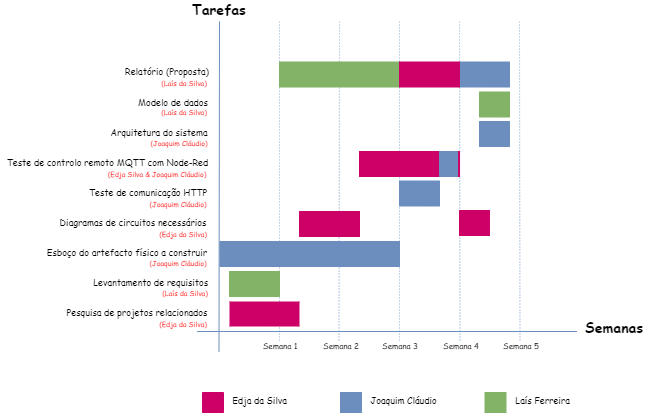

The diagram above was exported from draw.io. Its source (the exported page's mxGraphModel, read from the mxfile embedded in the PNG):
<mxGraphModel dx="724" dy="428" grid="1" gridSize="10" guides="1" tooltips="1" connect="1" arrows="1" fold="1" page="1" pageScale="1" pageWidth="827" pageHeight="1169" math="0" shadow="0">
  <root>
    <mxCell id="0" />
    <mxCell id="1" parent="0" />
    <mxCell id="l0MaPMt1qdS6hLQ1h6Lj-1" value="" style="endArrow=none;html=1;rounded=0;fillColor=#dae8fc;strokeColor=#6c8ebf;" parent="1" edge="1">
      <mxGeometry width="50" height="50" relative="1" as="geometry">
        <mxPoint x="279.5" y="380" as="sourcePoint" />
        <mxPoint x="280" y="50" as="targetPoint" />
      </mxGeometry>
    </mxCell>
    <mxCell id="l0MaPMt1qdS6hLQ1h6Lj-2" value="" style="endArrow=none;html=1;rounded=0;fillColor=#dae8fc;strokeColor=#6c8ebf;" parent="1" edge="1">
      <mxGeometry width="50" height="50" relative="1" as="geometry">
        <mxPoint x="257.5" y="360" as="sourcePoint" />
        <mxPoint x="637.5" y="360" as="targetPoint" />
      </mxGeometry>
    </mxCell>
    <mxCell id="l0MaPMt1qdS6hLQ1h6Lj-4" value="&lt;span style=&quot;font-size: 9px; text-wrap: nowrap;&quot;&gt;Esboço do artefacto físico a construir&lt;/span&gt;" style="text;html=1;align=center;verticalAlign=middle;whiteSpace=wrap;rounded=0;fontFamily=Comic Sans MS;" parent="1" vertex="1">
      <mxGeometry x="108" y="270" width="160" height="20" as="geometry" />
    </mxCell>
    <mxCell id="l0MaPMt1qdS6hLQ1h6Lj-5" value="&lt;span style=&quot;font-size: 9px; text-wrap: nowrap;&quot;&gt;Diagramas de circuitos necessários&lt;/span&gt;" style="text;html=1;align=center;verticalAlign=middle;whiteSpace=wrap;rounded=0;fontFamily=Comic Sans MS;" parent="1" vertex="1">
      <mxGeometry x="119" y="240" width="150" height="20" as="geometry" />
    </mxCell>
    <mxCell id="l0MaPMt1qdS6hLQ1h6Lj-6" value="&lt;span style=&quot;font-size: 9px; text-wrap: nowrap;&quot;&gt;Pesquisa de projetos relacionados&lt;/span&gt;" style="text;html=1;align=center;verticalAlign=middle;whiteSpace=wrap;rounded=0;fontFamily=Comic Sans MS;" parent="1" vertex="1">
      <mxGeometry x="117.5" y="330" width="160" height="20" as="geometry" />
    </mxCell>
    <mxCell id="l0MaPMt1qdS6hLQ1h6Lj-7" value="&lt;span style=&quot;font-size: 9px; text-wrap: nowrap;&quot;&gt;Teste de comunicação HTTP&lt;/span&gt;" style="text;html=1;align=center;verticalAlign=middle;whiteSpace=wrap;rounded=0;fontFamily=Comic Sans MS;" parent="1" vertex="1">
      <mxGeometry x="129" y="210" width="160" height="20" as="geometry" />
    </mxCell>
    <mxCell id="l0MaPMt1qdS6hLQ1h6Lj-8" value="&lt;span style=&quot;font-size: 9px; text-wrap: nowrap;&quot;&gt;Teste de controlo remoto MQTT com Node-Red&lt;/span&gt;" style="text;html=1;align=center;verticalAlign=middle;whiteSpace=wrap;rounded=0;fontFamily=Comic Sans MS;" parent="1" vertex="1">
      <mxGeometry x="61" y="180" width="215" height="20" as="geometry" />
    </mxCell>
    <mxCell id="l0MaPMt1qdS6hLQ1h6Lj-9" value="&lt;span style=&quot;font-size: 9px; text-wrap: nowrap;&quot;&gt;Modelo de dados&lt;/span&gt;" style="text;html=1;align=center;verticalAlign=middle;whiteSpace=wrap;rounded=0;fontFamily=Comic Sans MS;" parent="1" vertex="1">
      <mxGeometry x="189" y="120" width="90" height="20" as="geometry" />
    </mxCell>
    <mxCell id="l0MaPMt1qdS6hLQ1h6Lj-10" value="&lt;span style=&quot;font-size: 9px; text-wrap: nowrap;&quot;&gt;Arquitetura do sistema&lt;/span&gt;" style="text;html=1;align=center;verticalAlign=middle;whiteSpace=wrap;rounded=0;fontFamily=Comic Sans MS;" parent="1" vertex="1">
      <mxGeometry x="165" y="150" width="110" height="20" as="geometry" />
    </mxCell>
    <mxCell id="l0MaPMt1qdS6hLQ1h6Lj-11" value="&lt;span style=&quot;font-size: 9px; text-wrap: nowrap;&quot;&gt;Levantamento de&amp;nbsp;&lt;/span&gt;&lt;span style=&quot;font-size: 9px; text-wrap: nowrap;&quot;&gt;requisitos&amp;nbsp;&lt;/span&gt;" style="text;html=1;align=center;verticalAlign=middle;whiteSpace=wrap;rounded=0;fontFamily=Comic Sans MS;" parent="1" vertex="1">
      <mxGeometry x="147.5" y="300" width="130" height="20" as="geometry" />
    </mxCell>
    <mxCell id="l0MaPMt1qdS6hLQ1h6Lj-12" value="&lt;span style=&quot;text-wrap: nowrap;&quot;&gt;Semana 1&lt;/span&gt;" style="text;html=1;align=center;verticalAlign=middle;whiteSpace=wrap;rounded=0;fontFamily=Comic Sans MS;fontSize=8;" parent="1" vertex="1">
      <mxGeometry x="317" y="364.23" width="47.5" height="20" as="geometry" />
    </mxCell>
    <mxCell id="l0MaPMt1qdS6hLQ1h6Lj-13" value="" style="endArrow=none;dashed=1;html=1;rounded=0;exitX=0.47;exitY=-0.002;exitDx=0;exitDy=0;fontSize=9;strokeWidth=0.5;strokeColor=#6c8ebf;fillColor=#dae8fc;exitPerimeter=0;" parent="1" edge="1">
      <mxGeometry width="50" height="50" relative="1" as="geometry">
        <mxPoint x="340.00499999999994" y="369.2300000000001" as="sourcePoint" />
        <mxPoint x="340" y="50" as="targetPoint" />
      </mxGeometry>
    </mxCell>
    <mxCell id="l0MaPMt1qdS6hLQ1h6Lj-14" value="" style="endArrow=none;dashed=1;html=1;rounded=0;exitX=0.47;exitY=-0.002;exitDx=0;exitDy=0;fontSize=9;strokeWidth=0.5;strokeColor=#6c8ebf;fillColor=#dae8fc;exitPerimeter=0;" parent="1" edge="1">
      <mxGeometry width="50" height="50" relative="1" as="geometry">
        <mxPoint x="399.5" y="369.25" as="sourcePoint" />
        <mxPoint x="400" y="50" as="targetPoint" />
      </mxGeometry>
    </mxCell>
    <mxCell id="l0MaPMt1qdS6hLQ1h6Lj-16" value="&lt;span style=&quot;text-wrap: nowrap;&quot;&gt;Semana 2&lt;/span&gt;" style="text;html=1;align=center;verticalAlign=middle;whiteSpace=wrap;rounded=0;fontFamily=Comic Sans MS;fontSize=8;" parent="1" vertex="1">
      <mxGeometry x="378" y="364.25" width="47.5" height="20" as="geometry" />
    </mxCell>
    <mxCell id="l0MaPMt1qdS6hLQ1h6Lj-17" value="&lt;span style=&quot;text-wrap: nowrap;&quot;&gt;Semana 3&lt;/span&gt;" style="text;html=1;align=center;verticalAlign=middle;whiteSpace=wrap;rounded=0;fontFamily=Comic Sans MS;fontSize=8;" parent="1" vertex="1">
      <mxGeometry x="437" y="364.25" width="47.5" height="20" as="geometry" />
    </mxCell>
    <mxCell id="l0MaPMt1qdS6hLQ1h6Lj-18" value="" style="endArrow=none;dashed=1;html=1;rounded=0;exitX=0.47;exitY=-0.002;exitDx=0;exitDy=0;fontSize=9;strokeWidth=0.5;strokeColor=#6c8ebf;fillColor=#dae8fc;exitPerimeter=0;" parent="1" edge="1">
      <mxGeometry width="50" height="50" relative="1" as="geometry">
        <mxPoint x="460.00499999999994" y="369.25000000000006" as="sourcePoint" />
        <mxPoint x="460" y="50" as="targetPoint" />
      </mxGeometry>
    </mxCell>
    <mxCell id="l0MaPMt1qdS6hLQ1h6Lj-19" value="" style="endArrow=none;dashed=1;html=1;rounded=0;exitX=0.47;exitY=-0.002;exitDx=0;exitDy=0;fontSize=9;strokeWidth=0.5;strokeColor=#6c8ebf;fillColor=#dae8fc;exitPerimeter=0;" parent="1" edge="1">
      <mxGeometry width="50" height="50" relative="1" as="geometry">
        <mxPoint x="520.5" y="369.25" as="sourcePoint" />
        <mxPoint x="520" y="50" as="targetPoint" />
      </mxGeometry>
    </mxCell>
    <mxCell id="l0MaPMt1qdS6hLQ1h6Lj-20" value="&lt;span style=&quot;text-wrap: nowrap;&quot;&gt;Semana 4&lt;/span&gt;" style="text;html=1;align=center;verticalAlign=middle;whiteSpace=wrap;rounded=0;fontFamily=Comic Sans MS;fontSize=8;" parent="1" vertex="1">
      <mxGeometry x="498" y="364.25" width="47.5" height="20" as="geometry" />
    </mxCell>
    <mxCell id="l0MaPMt1qdS6hLQ1h6Lj-21" value="" style="endArrow=none;dashed=1;html=1;rounded=0;exitX=0.47;exitY=-0.002;exitDx=0;exitDy=0;fontSize=9;strokeWidth=0.5;strokeColor=#6c8ebf;fillColor=#dae8fc;exitPerimeter=0;" parent="1" edge="1">
      <mxGeometry width="50" height="50" relative="1" as="geometry">
        <mxPoint x="580.5" y="369.25" as="sourcePoint" />
        <mxPoint x="580" y="50" as="targetPoint" />
      </mxGeometry>
    </mxCell>
    <mxCell id="l0MaPMt1qdS6hLQ1h6Lj-22" value="&lt;span style=&quot;text-wrap: nowrap;&quot;&gt;Semana 5&lt;/span&gt;" style="text;html=1;align=center;verticalAlign=middle;whiteSpace=wrap;rounded=0;fontFamily=Comic Sans MS;fontSize=8;" parent="1" vertex="1">
      <mxGeometry x="558" y="364.25" width="47.5" height="20" as="geometry" />
    </mxCell>
    <mxCell id="l0MaPMt1qdS6hLQ1h6Lj-23" value="(Laís da Silva)" style="text;html=1;align=center;verticalAlign=middle;whiteSpace=wrap;rounded=0;fontSize=7;fontFamily=Comic Sans MS;fontColor=#FF0000;" parent="1" vertex="1">
      <mxGeometry x="210.5" y="134.5" width="70" height="12.5" as="geometry" />
    </mxCell>
    <mxCell id="l0MaPMt1qdS6hLQ1h6Lj-24" value="(Joaquim Cláudio)" style="text;html=1;align=center;verticalAlign=middle;whiteSpace=wrap;rounded=0;fontSize=7;fontFamily=Comic Sans MS;fontColor=#FF0000;" parent="1" vertex="1">
      <mxGeometry x="205" y="165.5" width="70" height="12.5" as="geometry" />
    </mxCell>
    <mxCell id="l0MaPMt1qdS6hLQ1h6Lj-25" value="(Edja Silva &amp;amp; Joaquim Cláudio)" style="text;html=1;align=center;verticalAlign=middle;whiteSpace=wrap;rounded=0;fontSize=7;fontFamily=Comic Sans MS;fontColor=#FF0000;" parent="1" vertex="1">
      <mxGeometry x="155" y="197" width="126.5" height="12.5" as="geometry" />
    </mxCell>
    <mxCell id="l0MaPMt1qdS6hLQ1h6Lj-26" value="(Joaquim Cláudio)" style="text;html=1;align=center;verticalAlign=middle;whiteSpace=wrap;rounded=0;fontSize=7;fontFamily=Comic Sans MS;fontColor=#FF0000;" parent="1" vertex="1">
      <mxGeometry x="204" y="226.5" width="70" height="12.5" as="geometry" />
    </mxCell>
    <mxCell id="l0MaPMt1qdS6hLQ1h6Lj-27" value="(Edja da Silva)" style="text;html=1;align=center;verticalAlign=middle;whiteSpace=wrap;rounded=0;fontSize=7;fontFamily=Comic Sans MS;fontColor=#FF0000;" parent="1" vertex="1">
      <mxGeometry x="209" y="256.5" width="70" height="12.5" as="geometry" />
    </mxCell>
    <mxCell id="l0MaPMt1qdS6hLQ1h6Lj-28" value="(Joaquim Cláudio)" style="text;html=1;align=center;verticalAlign=middle;whiteSpace=wrap;rounded=0;fontSize=7;fontFamily=Comic Sans MS;fontColor=#FF0000;" parent="1" vertex="1">
      <mxGeometry x="204" y="285.5" width="70" height="12.5" as="geometry" />
    </mxCell>
    <mxCell id="l0MaPMt1qdS6hLQ1h6Lj-29" value="(Edja da Silva)" style="text;html=1;align=center;verticalAlign=middle;whiteSpace=wrap;rounded=0;fontSize=7;fontFamily=Comic Sans MS;fontColor=#FF0000;" parent="1" vertex="1">
      <mxGeometry x="209" y="347" width="70" height="12.5" as="geometry" />
    </mxCell>
    <mxCell id="l0MaPMt1qdS6hLQ1h6Lj-30" value="(Laís da Silva)" style="text;html=1;align=center;verticalAlign=middle;whiteSpace=wrap;rounded=0;fontSize=7;fontFamily=Comic Sans MS;fontColor=#FF0000;" parent="1" vertex="1">
      <mxGeometry x="211" y="315.5" width="70" height="12.5" as="geometry" />
    </mxCell>
    <mxCell id="l0MaPMt1qdS6hLQ1h6Lj-33" value="" style="rounded=1;whiteSpace=wrap;html=1;arcSize=1;fillColor=#6C8EBF;strokeColor=#6C8EBF;" parent="1" vertex="1">
      <mxGeometry x="280.5" y="270" width="179.5" height="25" as="geometry" />
    </mxCell>
    <mxCell id="l0MaPMt1qdS6hLQ1h6Lj-34" value="" style="rounded=1;whiteSpace=wrap;html=1;arcSize=1;fillColor=#CC0066;strokeColor=none;" parent="1" vertex="1">
      <mxGeometry x="290" y="330" width="70" height="25" as="geometry" />
    </mxCell>
    <mxCell id="l0MaPMt1qdS6hLQ1h6Lj-35" value="" style="rounded=1;whiteSpace=wrap;html=1;arcSize=1;fillColor=#82B366;strokeColor=#82b366;" parent="1" vertex="1">
      <mxGeometry x="290" y="300" width="50" height="25" as="geometry" />
    </mxCell>
    <mxCell id="l0MaPMt1qdS6hLQ1h6Lj-36" value="" style="rounded=1;whiteSpace=wrap;html=1;arcSize=1;fillColor=#82B366;strokeColor=#82b366;" parent="1" vertex="1">
      <mxGeometry x="540" y="120.5" width="30" height="25" as="geometry" />
    </mxCell>
    <mxCell id="l0MaPMt1qdS6hLQ1h6Lj-37" value="" style="rounded=1;whiteSpace=wrap;html=1;arcSize=1;fillColor=#CC0066;strokeColor=#CC0066;" parent="1" vertex="1">
      <mxGeometry x="360" y="240" width="60" height="25" as="geometry" />
    </mxCell>
    <mxCell id="l0MaPMt1qdS6hLQ1h6Lj-38" value="" style="rounded=1;whiteSpace=wrap;html=1;arcSize=1;fillColor=#6C8EBF;strokeColor=#6C8EBF;" parent="1" vertex="1">
      <mxGeometry x="460" y="209.5" width="40" height="25" as="geometry" />
    </mxCell>
    <mxCell id="l0MaPMt1qdS6hLQ1h6Lj-40" value="" style="rounded=1;whiteSpace=wrap;html=1;arcSize=1;fillColor=#6C8EBF;strokeColor=#6C8EBF;" parent="1" vertex="1">
      <mxGeometry x="540" y="150" width="30" height="25" as="geometry" />
    </mxCell>
    <mxCell id="l0MaPMt1qdS6hLQ1h6Lj-42" value="" style="rounded=1;whiteSpace=wrap;html=1;arcSize=1;fillColor=#CC0066;strokeColor=#CC0066;" parent="1" vertex="1">
      <mxGeometry x="420" y="180" width="100" height="25" as="geometry" />
    </mxCell>
    <mxCell id="l0MaPMt1qdS6hLQ1h6Lj-43" value="&lt;span style=&quot;font-size: 9px; text-wrap: nowrap;&quot;&gt;Relatório (Proposta)&lt;/span&gt;" style="text;html=1;align=center;verticalAlign=middle;whiteSpace=wrap;rounded=0;fontFamily=Comic Sans MS;" parent="1" vertex="1">
      <mxGeometry x="183" y="88.5" width="90" height="20" as="geometry" />
    </mxCell>
    <mxCell id="l0MaPMt1qdS6hLQ1h6Lj-44" value="(Laís da Silva)" style="text;html=1;align=center;verticalAlign=middle;whiteSpace=wrap;rounded=0;fontSize=7;fontFamily=Comic Sans MS;fontColor=#FF0000;" parent="1" vertex="1">
      <mxGeometry x="210.5" y="105.5" width="70" height="12.5" as="geometry" />
    </mxCell>
    <mxCell id="l0MaPMt1qdS6hLQ1h6Lj-45" value="" style="rounded=1;whiteSpace=wrap;html=1;arcSize=1;fillColor=#82B366;strokeColor=#82b366;" parent="1" vertex="1">
      <mxGeometry x="340" y="90.5" width="120" height="25" as="geometry" />
    </mxCell>
    <mxCell id="l0MaPMt1qdS6hLQ1h6Lj-39" value="" style="rounded=1;whiteSpace=wrap;html=1;arcSize=1;fillColor=#6C8EBF;strokeColor=#6C8EBF;" parent="1" vertex="1">
      <mxGeometry x="500" y="180" width="18" height="25" as="geometry" />
    </mxCell>
    <mxCell id="l0MaPMt1qdS6hLQ1h6Lj-46" value="&lt;span style=&quot;text-wrap: nowrap;&quot;&gt;Tarefas&lt;/span&gt;" style="text;html=1;align=center;verticalAlign=middle;whiteSpace=wrap;rounded=0;fontFamily=Comic Sans MS;fontStyle=1;fontSize=14;" parent="1" vertex="1">
      <mxGeometry x="235" y="29" width="90" height="20" as="geometry" />
    </mxCell>
    <mxCell id="l0MaPMt1qdS6hLQ1h6Lj-47" value="&lt;span style=&quot;text-wrap: nowrap;&quot;&gt;Semanas&lt;/span&gt;" style="text;html=1;align=center;verticalAlign=middle;whiteSpace=wrap;rounded=0;fontFamily=Comic Sans MS;fontStyle=1;fontSize=14;" parent="1" vertex="1">
      <mxGeometry x="630" y="347" width="90" height="20" as="geometry" />
    </mxCell>
    <mxCell id="l0MaPMt1qdS6hLQ1h6Lj-48" value="" style="rounded=1;whiteSpace=wrap;html=1;arcSize=1;fillColor=#CC0066;strokeColor=#CC0066;" parent="1" vertex="1">
      <mxGeometry x="520" y="239" width="30" height="25" as="geometry" />
    </mxCell>
    <mxCell id="l0MaPMt1qdS6hLQ1h6Lj-58" value="" style="group" parent="1" vertex="1" connectable="0">
      <mxGeometry x="263" y="420" width="97" height="21" as="geometry" />
    </mxCell>
    <mxCell id="l0MaPMt1qdS6hLQ1h6Lj-49" value="" style="rounded=1;whiteSpace=wrap;html=1;arcSize=1;fillColor=#CC0066;strokeColor=#CC0066;" parent="l0MaPMt1qdS6hLQ1h6Lj-58" vertex="1">
      <mxGeometry y="1" width="21" height="20" as="geometry" />
    </mxCell>
    <mxCell id="l0MaPMt1qdS6hLQ1h6Lj-50" value="Edja da Silva" style="text;html=1;align=center;verticalAlign=middle;resizable=0;points=[];autosize=1;strokeColor=none;fillColor=none;fontSize=9;fontFamily=Comic Sans MS;" parent="l0MaPMt1qdS6hLQ1h6Lj-58" vertex="1">
      <mxGeometry x="17" width="80" height="20" as="geometry" />
    </mxCell>
    <mxCell id="l0MaPMt1qdS6hLQ1h6Lj-59" value="" style="group" parent="1" vertex="1" connectable="0">
      <mxGeometry x="401" y="420" width="108" height="21" as="geometry" />
    </mxCell>
    <mxCell id="l0MaPMt1qdS6hLQ1h6Lj-51" value="" style="rounded=1;whiteSpace=wrap;html=1;arcSize=1;fillColor=#6C8EBF;strokeColor=#6C8EBF;" parent="l0MaPMt1qdS6hLQ1h6Lj-59" vertex="1">
      <mxGeometry y="1" width="21" height="20" as="geometry" />
    </mxCell>
    <mxCell id="l0MaPMt1qdS6hLQ1h6Lj-52" value="Joaquim Cláudio" style="text;html=1;align=center;verticalAlign=middle;resizable=0;points=[];autosize=1;strokeColor=none;fillColor=none;fontSize=9;fontFamily=Comic Sans MS;" parent="l0MaPMt1qdS6hLQ1h6Lj-59" vertex="1">
      <mxGeometry x="18" width="90" height="20" as="geometry" />
    </mxCell>
    <mxCell id="l0MaPMt1qdS6hLQ1h6Lj-60" value="" style="group" parent="1" vertex="1" connectable="0">
      <mxGeometry x="545.5" y="420" width="97" height="21" as="geometry" />
    </mxCell>
    <mxCell id="l0MaPMt1qdS6hLQ1h6Lj-56" value="" style="rounded=1;whiteSpace=wrap;html=1;arcSize=1;fillColor=#82B366;strokeColor=#82B366;" parent="l0MaPMt1qdS6hLQ1h6Lj-60" vertex="1">
      <mxGeometry y="1" width="21" height="20" as="geometry" />
    </mxCell>
    <mxCell id="l0MaPMt1qdS6hLQ1h6Lj-57" value="Laís Ferreira" style="text;html=1;align=center;verticalAlign=middle;resizable=0;points=[];autosize=1;strokeColor=none;fillColor=none;fontSize=9;fontFamily=Comic Sans MS;" parent="l0MaPMt1qdS6hLQ1h6Lj-60" vertex="1">
      <mxGeometry x="17" width="80" height="20" as="geometry" />
    </mxCell>
    <mxCell id="PBjhANovOYgx3Hn_GKAz-1" value="" style="rounded=1;whiteSpace=wrap;html=1;arcSize=1;fillColor=#6C8EBF;strokeColor=#6C8EBF;" vertex="1" parent="1">
      <mxGeometry x="520" y="90.5" width="50" height="25" as="geometry" />
    </mxCell>
    <mxCell id="PBjhANovOYgx3Hn_GKAz-2" value="" style="rounded=1;whiteSpace=wrap;html=1;arcSize=1;fillColor=#CC0066;strokeColor=#CC0066;" vertex="1" parent="1">
      <mxGeometry x="460" y="90.5" width="60" height="25" as="geometry" />
    </mxCell>
  </root>
</mxGraphModel>